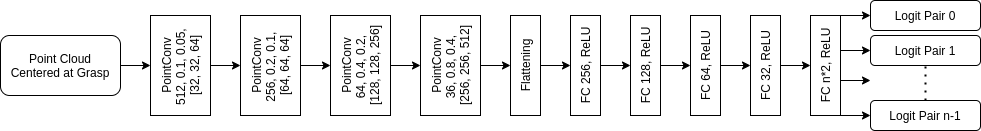

The diagram above was exported from draw.io. Its source (the exported page's mxGraphModel, read from the mxfile embedded in the PNG):
<mxGraphModel dx="1357" dy="748" grid="1" gridSize="10" guides="1" tooltips="1" connect="1" arrows="1" fold="1" page="1" pageScale="1" pageWidth="1100" pageHeight="850" math="0" shadow="0">
  <root>
    <mxCell id="0" />
    <mxCell id="1" parent="0" />
    <mxCell id="68lIWKeyJUN4T1fJEgBr-35" value="" style="rounded=0;whiteSpace=wrap;html=1;" vertex="1" parent="1">
      <mxGeometry x="550" y="30" width="30" height="100" as="geometry" />
    </mxCell>
    <mxCell id="68lIWKeyJUN4T1fJEgBr-37" value="" style="rounded=0;whiteSpace=wrap;html=1;" vertex="1" parent="1">
      <mxGeometry x="610" y="30" width="30" height="100" as="geometry" />
    </mxCell>
    <mxCell id="68lIWKeyJUN4T1fJEgBr-39" value="" style="rounded=0;whiteSpace=wrap;html=1;" vertex="1" parent="1">
      <mxGeometry x="670" y="30" width="30" height="100" as="geometry" />
    </mxCell>
    <mxCell id="68lIWKeyJUN4T1fJEgBr-41" value="" style="rounded=0;whiteSpace=wrap;html=1;" vertex="1" parent="1">
      <mxGeometry x="730" y="30" width="30" height="100" as="geometry" />
    </mxCell>
    <mxCell id="68lIWKeyJUN4T1fJEgBr-43" value="" style="rounded=0;whiteSpace=wrap;html=1;" vertex="1" parent="1">
      <mxGeometry x="790" y="30" width="30" height="100" as="geometry" />
    </mxCell>
    <mxCell id="68lIWKeyJUN4T1fJEgBr-45" value="" style="rounded=0;whiteSpace=wrap;html=1;" vertex="1" parent="1">
      <mxGeometry x="850" y="30" width="30" height="100" as="geometry" />
    </mxCell>
    <mxCell id="68lIWKeyJUN4T1fJEgBr-29" value="" style="rounded=0;whiteSpace=wrap;html=1;" vertex="1" parent="1">
      <mxGeometry x="460" y="30" width="60" height="100" as="geometry" />
    </mxCell>
    <mxCell id="68lIWKeyJUN4T1fJEgBr-28" value="" style="rounded=0;whiteSpace=wrap;html=1;" vertex="1" parent="1">
      <mxGeometry x="370" y="30" width="60" height="100" as="geometry" />
    </mxCell>
    <mxCell id="68lIWKeyJUN4T1fJEgBr-27" value="" style="rounded=0;whiteSpace=wrap;html=1;" vertex="1" parent="1">
      <mxGeometry x="280" y="30" width="60" height="100" as="geometry" />
    </mxCell>
    <mxCell id="68lIWKeyJUN4T1fJEgBr-19" value="" style="rounded=0;whiteSpace=wrap;html=1;" vertex="1" parent="1">
      <mxGeometry x="190" y="30" width="60" height="100" as="geometry" />
    </mxCell>
    <mxCell id="68lIWKeyJUN4T1fJEgBr-18" value="" style="rounded=1;whiteSpace=wrap;html=1;" vertex="1" parent="1">
      <mxGeometry x="910" y="115" width="110" height="30" as="geometry" />
    </mxCell>
    <mxCell id="68lIWKeyJUN4T1fJEgBr-17" value="" style="rounded=1;whiteSpace=wrap;html=1;" vertex="1" parent="1">
      <mxGeometry x="910" y="50" width="110" height="30" as="geometry" />
    </mxCell>
    <mxCell id="68lIWKeyJUN4T1fJEgBr-16" value="" style="rounded=1;whiteSpace=wrap;html=1;" vertex="1" parent="1">
      <mxGeometry x="910" y="15" width="110" height="30" as="geometry" />
    </mxCell>
    <mxCell id="68lIWKeyJUN4T1fJEgBr-15" value="" style="rounded=1;whiteSpace=wrap;html=1;" vertex="1" parent="1">
      <mxGeometry x="40" y="50" width="120" height="60" as="geometry" />
    </mxCell>
    <mxCell id="68lIWKeyJUN4T1fJEgBr-1" value="Point Cloud&lt;br&gt;Centered at Grasp" style="text;html=1;strokeColor=none;fillColor=none;align=center;verticalAlign=middle;whiteSpace=wrap;rounded=0;" vertex="1" parent="1">
      <mxGeometry x="45" y="65" width="110" height="30" as="geometry" />
    </mxCell>
    <mxCell id="68lIWKeyJUN4T1fJEgBr-2" value="PointConv&lt;br&gt;512, 0.1, 0.05,&amp;nbsp;&lt;br&gt;[32, 32, 64]" style="text;html=1;strokeColor=none;fillColor=none;align=center;verticalAlign=middle;whiteSpace=wrap;rounded=0;rotation=-90;" vertex="1" parent="1">
      <mxGeometry x="175" y="65" width="90" height="30" as="geometry" />
    </mxCell>
    <mxCell id="68lIWKeyJUN4T1fJEgBr-3" value="PointConv&lt;br&gt;256, 0.2, 0.1,&amp;nbsp;&lt;br&gt;[64, 64, 64]" style="text;html=1;strokeColor=none;fillColor=none;align=center;verticalAlign=middle;whiteSpace=wrap;rounded=0;rotation=-90;" vertex="1" parent="1">
      <mxGeometry x="265" y="65" width="90" height="30" as="geometry" />
    </mxCell>
    <mxCell id="68lIWKeyJUN4T1fJEgBr-4" value="PointConv&lt;br&gt;64, 0.4, 0.2,&amp;nbsp;&lt;br&gt;[128, 128, 256]" style="text;html=1;strokeColor=none;fillColor=none;align=center;verticalAlign=middle;whiteSpace=wrap;rounded=0;rotation=-90;" vertex="1" parent="1">
      <mxGeometry x="355" y="65" width="90" height="30" as="geometry" />
    </mxCell>
    <mxCell id="68lIWKeyJUN4T1fJEgBr-5" value="PointConv&lt;br&gt;36, 0.8, 0.4,&amp;nbsp;&lt;br&gt;[256, 256, 512]" style="text;html=1;strokeColor=none;fillColor=none;align=center;verticalAlign=middle;whiteSpace=wrap;rounded=0;rotation=-90;" vertex="1" parent="1">
      <mxGeometry x="445" y="65" width="90" height="30" as="geometry" />
    </mxCell>
    <mxCell id="68lIWKeyJUN4T1fJEgBr-6" value="Flattening" style="text;html=1;strokeColor=none;fillColor=none;align=center;verticalAlign=middle;whiteSpace=wrap;rounded=0;rotation=-90;" vertex="1" parent="1">
      <mxGeometry x="535" y="70" width="60" height="20" as="geometry" />
    </mxCell>
    <mxCell id="68lIWKeyJUN4T1fJEgBr-7" value="FC 256, ReLU" style="text;html=1;strokeColor=none;fillColor=none;align=center;verticalAlign=middle;whiteSpace=wrap;rounded=0;rotation=-90;" vertex="1" parent="1">
      <mxGeometry x="585" y="70" width="80" height="20" as="geometry" />
    </mxCell>
    <mxCell id="68lIWKeyJUN4T1fJEgBr-8" value="FC 128, ReLU" style="text;html=1;strokeColor=none;fillColor=none;align=center;verticalAlign=middle;whiteSpace=wrap;rounded=0;rotation=-90;" vertex="1" parent="1">
      <mxGeometry x="645" y="70" width="80" height="20" as="geometry" />
    </mxCell>
    <mxCell id="68lIWKeyJUN4T1fJEgBr-9" value="FC 64, ReLU" style="text;html=1;strokeColor=none;fillColor=none;align=center;verticalAlign=middle;whiteSpace=wrap;rounded=0;rotation=-90;" vertex="1" parent="1">
      <mxGeometry x="705" y="70" width="80" height="20" as="geometry" />
    </mxCell>
    <mxCell id="68lIWKeyJUN4T1fJEgBr-10" value="FC 32, ReLU" style="text;html=1;strokeColor=none;fillColor=none;align=center;verticalAlign=middle;whiteSpace=wrap;rounded=0;rotation=-90;" vertex="1" parent="1">
      <mxGeometry x="765" y="70" width="80" height="20" as="geometry" />
    </mxCell>
    <mxCell id="68lIWKeyJUN4T1fJEgBr-11" value="FC n*2, ReLU" style="text;html=1;strokeColor=none;fillColor=none;align=center;verticalAlign=middle;whiteSpace=wrap;rounded=0;rotation=-90;" vertex="1" parent="1">
      <mxGeometry x="825" y="70" width="80" height="20" as="geometry" />
    </mxCell>
    <mxCell id="68lIWKeyJUN4T1fJEgBr-12" value="Logit Pair 0" style="text;html=1;strokeColor=none;fillColor=none;align=center;verticalAlign=middle;whiteSpace=wrap;rounded=0;" vertex="1" parent="1">
      <mxGeometry x="930" y="20" width="70" height="20" as="geometry" />
    </mxCell>
    <mxCell id="68lIWKeyJUN4T1fJEgBr-13" value="Logit Pair 1" style="text;html=1;strokeColor=none;fillColor=none;align=center;verticalAlign=middle;whiteSpace=wrap;rounded=0;" vertex="1" parent="1">
      <mxGeometry x="930" y="55" width="70" height="20" as="geometry" />
    </mxCell>
    <mxCell id="68lIWKeyJUN4T1fJEgBr-14" value="Logit Pair n-1" style="text;html=1;strokeColor=none;fillColor=none;align=center;verticalAlign=middle;whiteSpace=wrap;rounded=0;" vertex="1" parent="1">
      <mxGeometry x="925" y="120" width="80" height="20" as="geometry" />
    </mxCell>
    <mxCell id="68lIWKeyJUN4T1fJEgBr-47" value="" style="endArrow=classic;html=1;exitX=1;exitY=1;exitDx=0;exitDy=0;entryX=0;entryY=0.5;entryDx=0;entryDy=0;" edge="1" parent="1" source="68lIWKeyJUN4T1fJEgBr-45" target="68lIWKeyJUN4T1fJEgBr-18">
      <mxGeometry width="50" height="50" relative="1" as="geometry">
        <mxPoint x="410" y="410" as="sourcePoint" />
        <mxPoint x="460" y="360" as="targetPoint" />
      </mxGeometry>
    </mxCell>
    <mxCell id="68lIWKeyJUN4T1fJEgBr-48" value="" style="endArrow=classic;html=1;exitX=1;exitY=0;exitDx=0;exitDy=0;entryX=0;entryY=0.5;entryDx=0;entryDy=0;" edge="1" parent="1" source="68lIWKeyJUN4T1fJEgBr-45" target="68lIWKeyJUN4T1fJEgBr-16">
      <mxGeometry width="50" height="50" relative="1" as="geometry">
        <mxPoint x="410" y="410" as="sourcePoint" />
        <mxPoint x="460" y="360" as="targetPoint" />
      </mxGeometry>
    </mxCell>
    <mxCell id="68lIWKeyJUN4T1fJEgBr-49" value="" style="endArrow=classic;html=1;entryX=0;entryY=0.5;entryDx=0;entryDy=0;" edge="1" parent="1" target="68lIWKeyJUN4T1fJEgBr-17">
      <mxGeometry width="50" height="50" relative="1" as="geometry">
        <mxPoint x="880" y="65" as="sourcePoint" />
        <mxPoint x="460" y="360" as="targetPoint" />
      </mxGeometry>
    </mxCell>
    <mxCell id="68lIWKeyJUN4T1fJEgBr-50" value="" style="endArrow=none;dashed=1;html=1;dashPattern=1 3;strokeWidth=2;entryX=0.5;entryY=1;entryDx=0;entryDy=0;exitX=0.5;exitY=0;exitDx=0;exitDy=0;" edge="1" parent="1" source="68lIWKeyJUN4T1fJEgBr-18" target="68lIWKeyJUN4T1fJEgBr-17">
      <mxGeometry width="50" height="50" relative="1" as="geometry">
        <mxPoint x="410" y="410" as="sourcePoint" />
        <mxPoint x="460" y="360" as="targetPoint" />
      </mxGeometry>
    </mxCell>
    <mxCell id="68lIWKeyJUN4T1fJEgBr-51" value="" style="endArrow=classic;html=1;" edge="1" parent="1">
      <mxGeometry width="50" height="50" relative="1" as="geometry">
        <mxPoint x="880" y="95" as="sourcePoint" />
        <mxPoint x="910" y="95" as="targetPoint" />
      </mxGeometry>
    </mxCell>
    <mxCell id="68lIWKeyJUN4T1fJEgBr-52" value="" style="endArrow=classic;html=1;exitX=1;exitY=0.5;exitDx=0;exitDy=0;entryX=0;entryY=0.5;entryDx=0;entryDy=0;" edge="1" parent="1" source="68lIWKeyJUN4T1fJEgBr-15" target="68lIWKeyJUN4T1fJEgBr-19">
      <mxGeometry width="50" height="50" relative="1" as="geometry">
        <mxPoint x="410" y="410" as="sourcePoint" />
        <mxPoint x="460" y="360" as="targetPoint" />
      </mxGeometry>
    </mxCell>
    <mxCell id="68lIWKeyJUN4T1fJEgBr-53" value="" style="endArrow=classic;html=1;exitX=1;exitY=0.5;exitDx=0;exitDy=0;entryX=0;entryY=0.5;entryDx=0;entryDy=0;" edge="1" parent="1" source="68lIWKeyJUN4T1fJEgBr-19" target="68lIWKeyJUN4T1fJEgBr-27">
      <mxGeometry width="50" height="50" relative="1" as="geometry">
        <mxPoint x="170" y="90" as="sourcePoint" />
        <mxPoint x="200" y="90" as="targetPoint" />
      </mxGeometry>
    </mxCell>
    <mxCell id="68lIWKeyJUN4T1fJEgBr-54" value="" style="endArrow=classic;html=1;exitX=1;exitY=0.5;exitDx=0;exitDy=0;entryX=0;entryY=0.5;entryDx=0;entryDy=0;" edge="1" parent="1" source="68lIWKeyJUN4T1fJEgBr-27" target="68lIWKeyJUN4T1fJEgBr-28">
      <mxGeometry width="50" height="50" relative="1" as="geometry">
        <mxPoint x="180" y="100" as="sourcePoint" />
        <mxPoint x="210" y="100" as="targetPoint" />
      </mxGeometry>
    </mxCell>
    <mxCell id="68lIWKeyJUN4T1fJEgBr-55" value="" style="endArrow=classic;html=1;exitX=1;exitY=0.5;exitDx=0;exitDy=0;entryX=0;entryY=0.5;entryDx=0;entryDy=0;" edge="1" parent="1" source="68lIWKeyJUN4T1fJEgBr-28" target="68lIWKeyJUN4T1fJEgBr-29">
      <mxGeometry width="50" height="50" relative="1" as="geometry">
        <mxPoint x="190" y="110" as="sourcePoint" />
        <mxPoint x="220" y="110" as="targetPoint" />
      </mxGeometry>
    </mxCell>
    <mxCell id="68lIWKeyJUN4T1fJEgBr-56" value="" style="endArrow=classic;html=1;exitX=1;exitY=0.5;exitDx=0;exitDy=0;entryX=0;entryY=0.5;entryDx=0;entryDy=0;" edge="1" parent="1" source="68lIWKeyJUN4T1fJEgBr-29" target="68lIWKeyJUN4T1fJEgBr-35">
      <mxGeometry width="50" height="50" relative="1" as="geometry">
        <mxPoint x="200" y="120" as="sourcePoint" />
        <mxPoint x="230" y="120" as="targetPoint" />
      </mxGeometry>
    </mxCell>
    <mxCell id="68lIWKeyJUN4T1fJEgBr-57" value="" style="endArrow=classic;html=1;exitX=1;exitY=0.5;exitDx=0;exitDy=0;entryX=0;entryY=0.5;entryDx=0;entryDy=0;" edge="1" parent="1" source="68lIWKeyJUN4T1fJEgBr-35" target="68lIWKeyJUN4T1fJEgBr-37">
      <mxGeometry width="50" height="50" relative="1" as="geometry">
        <mxPoint x="210" y="130" as="sourcePoint" />
        <mxPoint x="240" y="130" as="targetPoint" />
      </mxGeometry>
    </mxCell>
    <mxCell id="68lIWKeyJUN4T1fJEgBr-58" value="" style="endArrow=classic;html=1;exitX=1;exitY=0.5;exitDx=0;exitDy=0;entryX=0;entryY=0.5;entryDx=0;entryDy=0;" edge="1" parent="1" source="68lIWKeyJUN4T1fJEgBr-37" target="68lIWKeyJUN4T1fJEgBr-39">
      <mxGeometry width="50" height="50" relative="1" as="geometry">
        <mxPoint x="220" y="140" as="sourcePoint" />
        <mxPoint x="250" y="140" as="targetPoint" />
      </mxGeometry>
    </mxCell>
    <mxCell id="68lIWKeyJUN4T1fJEgBr-59" value="" style="endArrow=classic;html=1;exitX=1;exitY=0.5;exitDx=0;exitDy=0;entryX=0;entryY=0.5;entryDx=0;entryDy=0;" edge="1" parent="1" source="68lIWKeyJUN4T1fJEgBr-39" target="68lIWKeyJUN4T1fJEgBr-41">
      <mxGeometry width="50" height="50" relative="1" as="geometry">
        <mxPoint x="230" y="150" as="sourcePoint" />
        <mxPoint x="260" y="150" as="targetPoint" />
      </mxGeometry>
    </mxCell>
    <mxCell id="68lIWKeyJUN4T1fJEgBr-60" value="" style="endArrow=classic;html=1;exitX=1;exitY=0.5;exitDx=0;exitDy=0;entryX=0;entryY=0.5;entryDx=0;entryDy=0;" edge="1" parent="1" source="68lIWKeyJUN4T1fJEgBr-41" target="68lIWKeyJUN4T1fJEgBr-43">
      <mxGeometry width="50" height="50" relative="1" as="geometry">
        <mxPoint x="240" y="160" as="sourcePoint" />
        <mxPoint x="270" y="160" as="targetPoint" />
      </mxGeometry>
    </mxCell>
    <mxCell id="68lIWKeyJUN4T1fJEgBr-61" value="" style="endArrow=classic;html=1;exitX=1;exitY=0.5;exitDx=0;exitDy=0;entryX=0;entryY=0.5;entryDx=0;entryDy=0;" edge="1" parent="1" source="68lIWKeyJUN4T1fJEgBr-43" target="68lIWKeyJUN4T1fJEgBr-45">
      <mxGeometry width="50" height="50" relative="1" as="geometry">
        <mxPoint x="250" y="170" as="sourcePoint" />
        <mxPoint x="280" y="170" as="targetPoint" />
      </mxGeometry>
    </mxCell>
  </root>
</mxGraphModel>